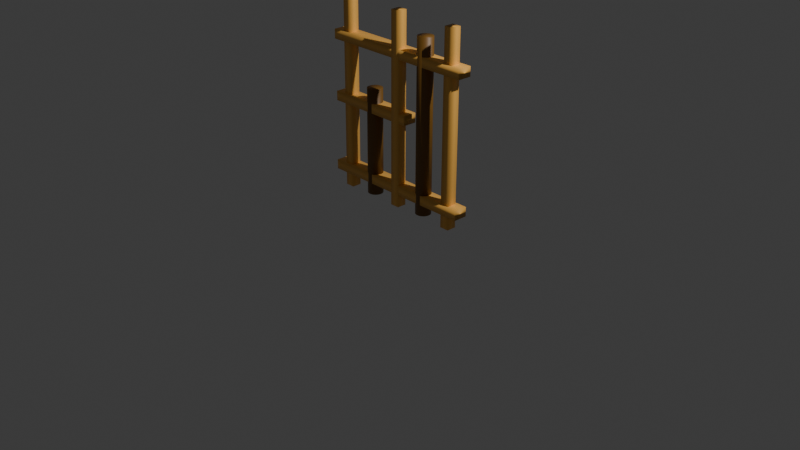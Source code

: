# Source: Angkloeng.blend  (saved by Blender 5.0.119; exported with 4.5.12 LTS)
import bpy
from mathutils import Matrix  # noqa: F401  (used for matrix-valued properties, if any)

bpy.ops.wm.read_factory_settings(use_empty=True)
scene = bpy.context.scene
scene.name = 'Scene'

# ---- collections
col_collection = bpy.data.collections.new('Collection'); scene.collection.children.link(col_collection)

# ---- materials (node trees are filled in below, after node groups)
mat_material_002 = bpy.data.materials.new('Material.002')
mat_material_001 = bpy.data.materials.new('Material.001')

# ---- material node trees
mat_material_002.use_nodes = True; mat_material_002.node_tree.nodes.clear()
_N = mat_material_002.node_tree.nodes; _L = mat_material_002.node_tree.links
n0 = _N.new('ShaderNodeBsdfPrincipled'); n0.name = 'Principled BSDF'; n0.location = (-200, 100)
n0.inputs[0].default_value = (1.0, 0.5206, 0.1045, 1.0)
n1 = _N.new('ShaderNodeOutputMaterial'); n1.name = 'Material Output'; n1.location = (200, 100)
_L.new(n0.outputs[0], n1.inputs[0])
n1.is_active_output = True
mat_material_001.use_nodes = True; mat_material_001.node_tree.nodes.clear()
_N = mat_material_001.node_tree.nodes; _L = mat_material_001.node_tree.links
n0 = _N.new('ShaderNodeBsdfPrincipled'); n0.name = 'Principled BSDF'; n0.location = (-200, 100)
n0.inputs[0].default_value = (0.2026, 0.09346, 0.01159, 1.0)
n1 = _N.new('ShaderNodeOutputMaterial'); n1.name = 'Material Output'; n1.location = (200, 100)
_L.new(n0.outputs[0], n1.inputs[0])
n1.is_active_output = True

# ---- world
world_world = bpy.data.worlds.new('World'); scene.world = world_world
world_world.use_nodes = True; world_world.node_tree.nodes.clear()
_N = world_world.node_tree.nodes; _L = world_world.node_tree.links
n0 = _N.new('ShaderNodeOutputWorld'); n0.name = 'World Output'; n0.location = (200, 100)
n1 = _N.new('ShaderNodeBackground'); n1.name = 'Background'; n1.location = (-200, 100)
n1.inputs[0].default_value = (0.05088, 0.05088, 0.05088, 1.0)
_L.new(n1.outputs[0], n0.inputs[0])
n0.is_active_output = True
world_world.color = (0.05088, 0.05088, 0.05088)
world_world.sun_shadow_jitter_overblur = 0.0

# ---- cameras
cam_camera = bpy.data.cameras.new('Camera')
cam_camera.clip_end = 100.0
cam_camera.ortho_scale = 7.314

# ---- lights
light_light = bpy.data.lights.new('Light', 'POINT')
light_light.energy = 1000.0
light_light.shadow_soft_size = 0.1

# ---- meshes
me_cube_001 = bpy.data.meshes.new('Cube.001')
me_cube_001.from_pydata([(-0.5, -0.5, -0.5), (-0.5, -0.5, 0.5), (-0.5, 0.5, -0.5), (-0.5, 0.5, 0.5), (0.5, -0.5, -0.5), (0.5, -0.5, 0.5), (0.5, 0.5, -0.5), (0.5, 0.5, 0.5)], [], [(0, 1, 3, 2), (2, 3, 7, 6), (6, 7, 5, 4), (4, 5, 1, 0), (2, 6, 4, 0), (7, 3, 1, 5)])
me_cube_001.polygons.foreach_set('use_smooth', [True] * 6)
_uv = me_cube_001.uv_layers.new(name='UVMap')
_uv.uv.foreach_set('vector', [0.375, 0.0, 0.625, 0.0, 0.625, 0.25, 0.375, 0.25, 0.375, 0.25, 0.625, 0.25, 0.625, 0.5, 0.375, 0.5, 0.375, 0.5, 0.625, 0.5, 0.625, 0.75, 0.375, 0.75, 0.375, 0.75, 0.625, 0.75, 0.625, 1.0, 0.375, 1.0, 0.125, 0.5, 0.375, 0.5, 0.375, 0.75, 0.125, 0.75, 0.625, 0.5, 0.875, 0.5, 0.875, 0.75, 0.625, 0.75])
me_cube_001.materials.append(mat_material_002)
me_cube_001.update()
me_cube_002 = bpy.data.meshes.new('Cube.002')
me_cube_002.from_pydata([(-0.5, -0.5, -0.5), (-0.5, -0.5, 0.5), (-0.5, 0.5, -0.5), (-0.5, 0.5, 0.5), (0.5, -0.5, -0.5), (0.5, -0.5, 0.5), (0.5, 0.5, -0.5), (0.5, 0.5, 0.5)], [], [(0, 1, 3, 2), (2, 3, 7, 6), (6, 7, 5, 4), (4, 5, 1, 0), (2, 6, 4, 0), (7, 3, 1, 5)])
me_cube_002.polygons.foreach_set('use_smooth', [True] * 6)
_uv = me_cube_002.uv_layers.new(name='UVMap')
_uv.uv.foreach_set('vector', [0.375, 0.0, 0.625, 0.0, 0.625, 0.25, 0.375, 0.25, 0.375, 0.25, 0.625, 0.25, 0.625, 0.5, 0.375, 0.5, 0.375, 0.5, 0.625, 0.5, 0.625, 0.75, 0.375, 0.75, 0.375, 0.75, 0.625, 0.75, 0.625, 1.0, 0.375, 1.0, 0.125, 0.5, 0.375, 0.5, 0.375, 0.75, 0.125, 0.75, 0.625, 0.5, 0.875, 0.5, 0.875, 0.75, 0.625, 0.75])
me_cube_002.materials.append(mat_material_002)
me_cube_002.update()
me_cube_003 = bpy.data.meshes.new('Cube.003')
me_cube_003.from_pydata([(-0.5, -0.5, -0.5), (-0.5, -0.5, 0.5), (-0.5, 0.5, -0.5), (-0.5, 0.5, 0.5), (0.5, -0.5, -0.5), (0.5, -0.5, 0.5), (0.5, 0.5, -0.5), (0.5, 0.5, 0.5)], [], [(0, 1, 3, 2), (2, 3, 7, 6), (6, 7, 5, 4), (4, 5, 1, 0), (2, 6, 4, 0), (7, 3, 1, 5)])
me_cube_003.polygons.foreach_set('use_smooth', [True] * 6)
_uv = me_cube_003.uv_layers.new(name='UVMap')
_uv.uv.foreach_set('vector', [0.375, 0.0, 0.625, 0.0, 0.625, 0.25, 0.375, 0.25, 0.375, 0.25, 0.625, 0.25, 0.625, 0.5, 0.375, 0.5, 0.375, 0.5, 0.625, 0.5, 0.625, 0.75, 0.375, 0.75, 0.375, 0.75, 0.625, 0.75, 0.625, 1.0, 0.375, 1.0, 0.125, 0.5, 0.375, 0.5, 0.375, 0.75, 0.125, 0.75, 0.625, 0.5, 0.875, 0.5, 0.875, 0.75, 0.625, 0.75])
me_cube_003.materials.append(mat_material_002)
me_cube_003.update()
me_cube_004 = bpy.data.meshes.new('Cube.004')
me_cube_004.from_pydata([(-0.5, -0.5, -0.5), (-0.5, -0.5, 0.5), (-0.5, 0.5, -0.5), (-0.5, 0.5, 0.5), (0.5, -0.5, -0.5), (0.5, -0.5, 0.5), (0.5, 0.5, -0.5), (0.5, 0.5, 0.5)], [], [(0, 1, 3, 2), (2, 3, 7, 6), (6, 7, 5, 4), (4, 5, 1, 0), (2, 6, 4, 0), (7, 3, 1, 5)])
me_cube_004.polygons.foreach_set('use_smooth', [True] * 6)
_uv = me_cube_004.uv_layers.new(name='UVMap')
_uv.uv.foreach_set('vector', [0.375, 0.0, 0.625, 0.0, 0.625, 0.25, 0.375, 0.25, 0.375, 0.25, 0.625, 0.25, 0.625, 0.5, 0.375, 0.5, 0.375, 0.5, 0.625, 0.5, 0.625, 0.75, 0.375, 0.75, 0.375, 0.75, 0.625, 0.75, 0.625, 1.0, 0.375, 1.0, 0.125, 0.5, 0.375, 0.5, 0.375, 0.75, 0.125, 0.75, 0.625, 0.5, 0.875, 0.5, 0.875, 0.75, 0.625, 0.75])
me_cube_004.materials.append(mat_material_002)
me_cube_004.update()
me_cylinder = bpy.data.meshes.new('Cylinder')
me_cylinder.from_pydata([(0.0, 0.08, -0.75), (0.0, 0.08, 0.75), (0.01561, 0.07846, -0.75), (0.01561, 0.07846, 0.75), (0.03061, 0.07391, -0.75), (0.03061, 0.07391, 0.75), (0.04445, 0.06652, -0.75), (0.04445, 0.06652, 0.75), (0.05657, 0.05657, -0.75), (0.05657, 0.05657, 0.75), (0.06652, 0.04445, -0.75), (0.06652, 0.04445, 0.75), (0.07391, 0.03061, -0.75), (0.07391, 0.03061, 0.75), (0.07846, 0.01561, -0.75), (0.07846, 0.01561, 0.75), (0.08, 0.0, -0.75), (0.08, 0.0, 0.75), (0.07846, -0.01561, -0.75), (0.07846, -0.01561, 0.75), (0.07391, -0.03061, -0.75), (0.07391, -0.03061, 0.75), (0.06652, -0.04445, -0.75), (0.06652, -0.04445, 0.75), (0.05657, -0.05657, -0.75), (0.05657, -0.05657, 0.75), (0.04445, -0.06652, -0.75), (0.04445, -0.06652, 0.75), (0.03061, -0.07391, -0.75), (0.03061, -0.07391, 0.75), (0.01561, -0.07846, -0.75), (0.01561, -0.07846, 0.75), (0.0, -0.08, -0.75), (0.0, -0.08, 0.75), (-0.01561, -0.07846, -0.75), (-0.01561, -0.07846, 0.75), (-0.03061, -0.07391, -0.75), (-0.03061, -0.07391, 0.75), (-0.04445, -0.06652, -0.75), (-0.04445, -0.06652, 0.75), (-0.05657, -0.05657, -0.75), (-0.05657, -0.05657, 0.75), (-0.06652, -0.04445, -0.75), (-0.06652, -0.04445, 0.75), (-0.07391, -0.03061, -0.75), (-0.07391, -0.03061, 0.75), (-0.07846, -0.01561, -0.75), (-0.07846, -0.01561, 0.75), (-0.08, 0.0, -0.75), (-0.08, 0.0, 0.75), (-0.07846, 0.01561, -0.75), (-0.07846, 0.01561, 0.75), (-0.07391, 0.03061, -0.75), (-0.07391, 0.03061, 0.75), (-0.06652, 0.04445, -0.75), (-0.06652, 0.04445, 0.75), (-0.05657, 0.05657, -0.75), (-0.05657, 0.05657, 0.75), (-0.04445, 0.06652, -0.75), (-0.04445, 0.06652, 0.75), (-0.03061, 0.07391, -0.75), (-0.03061, 0.07391, 0.75), (-0.01561, 0.07846, -0.75), (-0.01561, 0.07846, 0.75)], [], [(0, 1, 3, 2), (2, 3, 5, 4), (4, 5, 7, 6), (6, 7, 9, 8), (8, 9, 11, 10), (10, 11, 13, 12), (12, 13, 15, 14), (14, 15, 17, 16), (16, 17, 19, 18), (18, 19, 21, 20), (20, 21, 23, 22), (22, 23, 25, 24), (24, 25, 27, 26), (26, 27, 29, 28), (28, 29, 31, 30), (30, 31, 33, 32), (32, 33, 35, 34), (34, 35, 37, 36), (36, 37, 39, 38), (38, 39, 41, 40), (40, 41, 43, 42), (42, 43, 45, 44), (44, 45, 47, 46), (46, 47, 49, 48), (48, 49, 51, 50), (50, 51, 53, 52), (52, 53, 55, 54), (54, 55, 57, 56), (56, 57, 59, 58), (58, 59, 61, 60), (3, 1, 63, 61, 59, 57, 55, 53, 51, 49, 47, 45, 43, 41, 39, 37, 35, 33, 31, 29, 27, 25, 23, 21, 19, 17, 15, 13, 11, 9, 7, 5), (60, 61, 63, 62), (62, 63, 1, 0), (0, 2, 4, 6, 8, 10, 12, 14, 16, 18, 20, 22, 24, 26, 28, 30, 32, 34, 36, 38, 40, 42, 44, 46, 48, 50, 52, 54, 56, 58, 60, 62)])
me_cylinder.polygons.foreach_set('use_smooth', [True] * 34)
_uv = me_cylinder.uv_layers.new(name='UVMap')
_uv.uv.foreach_set('vector', [1.0, 0.5, 1.0, 1.0, 0.9688, 1.0, 0.9688, 0.5, 0.9688, 0.5, 0.9688, 1.0, 0.9375, 1.0, 0.9375, 0.5, 0.9375, 0.5, 0.9375, 1.0, 0.9062, 1.0, 0.9062, 0.5, 0.9062, 0.5, 0.9062, 1.0, 0.875, 1.0, 0.875, 0.5, 0.875, 0.5, 0.875, 1.0, 0.8438, 1.0, 0.8438, 0.5, 0.8438, 0.5, 0.8438, 1.0, 0.8125, 1.0, 0.8125, 0.5, 0.8125, 0.5, 0.8125, 1.0, 0.7812, 1.0, 0.7812, 0.5, 0.7812, 0.5, 0.7812, 1.0, 0.75, 1.0, 0.75, 0.5, 0.75, 0.5, 0.75, 1.0, 0.7188, 1.0, 0.7188, 0.5, 0.7188, 0.5, 0.7188, 1.0, 0.6875, 1.0, 0.6875, 0.5, 0.6875, 0.5, 0.6875, 1.0, 0.6562, 1.0, 0.6562, 0.5, 0.6562, 0.5, 0.6562, 1.0, 0.625, 1.0, 0.625, 0.5, 0.625, 0.5, 0.625, 1.0, 0.5938, 1.0, 0.5938, 0.5, 0.5938, 0.5, 0.5938, 1.0, 0.5625, 1.0, 0.5625, 0.5, 0.5625, 0.5, 0.5625, 1.0, 0.5312, 1.0, 0.5312, 0.5, 0.5312, 0.5, 0.5312, 1.0, 0.5, 1.0, 0.5, 0.5, 0.5, 0.5, 0.5, 1.0, 0.4688, 1.0, 0.4688, 0.5, 0.4688, 0.5, 0.4688, 1.0, 0.4375, 1.0, 0.4375, 0.5, 0.4375, 0.5, 0.4375, 1.0, 0.4062, 1.0, 0.4062, 0.5, 0.4062, 0.5, 0.4062, 1.0, 0.375, 1.0, 0.375, 0.5, 0.375, 0.5, 0.375, 1.0, 0.3438, 1.0, 0.3438, 0.5, 0.3438, 0.5, 0.3438, 1.0, 0.3125, 1.0, 0.3125, 0.5, 0.3125, 0.5, 0.3125, 1.0, 0.2812, 1.0, 0.2812, 0.5, 0.2812, 0.5, 0.2812, 1.0, 0.25, 1.0, 0.25, 0.5, 0.25, 0.5, 0.25, 1.0, 0.2188, 1.0, 0.2188, 0.5, 0.2188, 0.5, 0.2188, 1.0, 0.1875, 1.0, 0.1875, 0.5, 0.1875, 0.5, 0.1875, 1.0, 0.1562, 1.0, 0.1562, 0.5, 0.1562, 0.5, 0.1562, 1.0, 0.125, 1.0, 0.125, 0.5, 0.125, 0.5, 0.125, 1.0, 0.09375, 1.0, 0.09375, 0.5, 0.09375, 0.5, 0.09375, 1.0, 0.0625, 1.0, 0.0625, 0.5, 0.2968, 0.4854, 0.25, 0.49, 0.2032, 0.4854, 0.1582, 0.4717, 0.1167, 0.4496, 0.08029, 0.4197, 0.05045, 0.3833, 0.02827, 0.3418, 0.01461, 0.2968, 0.01, 0.25, 0.01461, 0.2032, 0.02827, 0.1582, 0.05045, 0.1167, 0.08029, 0.08029, 0.1167, 0.05045, 0.1582, 0.02827, 0.2032, 0.01461, 0.25, 0.01, 0.2968, 0.01461, 0.3418, 0.02827, 0.3833, 0.05045, 0.4197, 0.08029, 0.4496, 0.1167, 0.4717, 0.1582, 0.4854, 0.2032, 0.49, 0.25, 0.4854, 0.2968, 0.4717, 0.3418, 0.4496, 0.3833, 0.4197, 0.4197, 0.3833, 0.4496, 0.3418, 0.4717, 0.0625, 0.5, 0.0625, 1.0, 0.03125, 1.0, 0.03125, 0.5, 0.03125, 0.5, 0.03125, 1.0, 0.0, 1.0, 0.0, 0.5, 0.75, 0.49, 0.7968, 0.4854, 0.8418, 0.4717, 0.8833, 0.4496, 0.9197, 0.4197, 0.9496, 0.3833, 0.9717, 0.3418, 0.9854, 0.2968, 0.99, 0.25, 0.9854, 0.2032, 0.9717, 0.1582, 0.9496, 0.1167, 0.9197, 0.08029, 0.8833, 0.05045, 0.8418, 0.02827, 0.7968, 0.01461, 0.75, 0.01, 0.7032, 0.01461, 0.6582, 0.02827, 0.6167, 0.05045, 0.5803, 0.08029, 0.5504, 0.1167, 0.5283, 0.1582, 0.5146, 0.2032, 0.51, 0.25, 0.5146, 0.2968, 0.5283, 0.3418, 0.5504, 0.3833, 0.5803, 0.4197, 0.6167, 0.4496, 0.6582, 0.4717, 0.7032, 0.4854])
me_cylinder.materials.append(mat_material_001)
me_cylinder.update()
me_cylinder_003 = bpy.data.meshes.new('Cylinder.003')
me_cylinder_003.from_pydata([(0.0, 0.08, -0.75), (0.0, 0.08, 0.75), (0.01561, 0.07846, -0.75), (0.01561, 0.07846, 0.75), (0.03061, 0.07391, -0.75), (0.03061, 0.07391, 0.75), (0.04445, 0.06652, -0.75), (0.04445, 0.06652, 0.75), (0.05657, 0.05657, -0.75), (0.05657, 0.05657, 0.75), (0.06652, 0.04445, -0.75), (0.06652, 0.04445, 0.75), (0.07391, 0.03061, -0.75), (0.07391, 0.03061, 0.75), (0.07846, 0.01561, -0.75), (0.07846, 0.01561, 0.75), (0.08, 0.0, -0.75), (0.08, 0.0, 0.75), (0.07846, -0.01561, -0.75), (0.07846, -0.01561, 0.75), (0.07391, -0.03061, -0.75), (0.07391, -0.03061, 0.75), (0.06652, -0.04445, -0.75), (0.06652, -0.04445, 0.75), (0.05657, -0.05657, -0.75), (0.05657, -0.05657, 0.75), (0.04445, -0.06652, -0.75), (0.04445, -0.06652, 0.75), (0.03061, -0.07391, -0.75), (0.03061, -0.07391, 0.75), (0.01561, -0.07846, -0.75), (0.01561, -0.07846, 0.75), (0.0, -0.08, -0.75), (0.0, -0.08, 0.75), (-0.01561, -0.07846, -0.75), (-0.01561, -0.07846, 0.75), (-0.03061, -0.07391, -0.75), (-0.03061, -0.07391, 0.75), (-0.04445, -0.06652, -0.75), (-0.04445, -0.06652, 0.75), (-0.05657, -0.05657, -0.75), (-0.05657, -0.05657, 0.75), (-0.06652, -0.04445, -0.75), (-0.06652, -0.04445, 0.75), (-0.07391, -0.03061, -0.75), (-0.07391, -0.03061, 0.75), (-0.07846, -0.01561, -0.75), (-0.07846, -0.01561, 0.75), (-0.08, 0.0, -0.75), (-0.08, 0.0, 0.75), (-0.07846, 0.01561, -0.75), (-0.07846, 0.01561, 0.75), (-0.07391, 0.03061, -0.75), (-0.07391, 0.03061, 0.75), (-0.06652, 0.04445, -0.75), (-0.06652, 0.04445, 0.75), (-0.05657, 0.05657, -0.75), (-0.05657, 0.05657, 0.75), (-0.04445, 0.06652, -0.75), (-0.04445, 0.06652, 0.75), (-0.03061, 0.07391, -0.75), (-0.03061, 0.07391, 0.75), (-0.01561, 0.07846, -0.75), (-0.01561, 0.07846, 0.75)], [], [(0, 1, 3, 2), (2, 3, 5, 4), (4, 5, 7, 6), (6, 7, 9, 8), (8, 9, 11, 10), (10, 11, 13, 12), (12, 13, 15, 14), (14, 15, 17, 16), (16, 17, 19, 18), (18, 19, 21, 20), (20, 21, 23, 22), (22, 23, 25, 24), (24, 25, 27, 26), (26, 27, 29, 28), (28, 29, 31, 30), (30, 31, 33, 32), (32, 33, 35, 34), (34, 35, 37, 36), (36, 37, 39, 38), (38, 39, 41, 40), (40, 41, 43, 42), (42, 43, 45, 44), (44, 45, 47, 46), (46, 47, 49, 48), (48, 49, 51, 50), (50, 51, 53, 52), (52, 53, 55, 54), (54, 55, 57, 56), (56, 57, 59, 58), (58, 59, 61, 60), (3, 1, 63, 61, 59, 57, 55, 53, 51, 49, 47, 45, 43, 41, 39, 37, 35, 33, 31, 29, 27, 25, 23, 21, 19, 17, 15, 13, 11, 9, 7, 5), (60, 61, 63, 62), (62, 63, 1, 0), (0, 2, 4, 6, 8, 10, 12, 14, 16, 18, 20, 22, 24, 26, 28, 30, 32, 34, 36, 38, 40, 42, 44, 46, 48, 50, 52, 54, 56, 58, 60, 62)])
me_cylinder_003.polygons.foreach_set('use_smooth', [True] * 34)
_uv = me_cylinder_003.uv_layers.new(name='UVMap')
_uv.uv.foreach_set('vector', [1.0, 0.5, 1.0, 1.0, 0.9688, 1.0, 0.9688, 0.5, 0.9688, 0.5, 0.9688, 1.0, 0.9375, 1.0, 0.9375, 0.5, 0.9375, 0.5, 0.9375, 1.0, 0.9062, 1.0, 0.9062, 0.5, 0.9062, 0.5, 0.9062, 1.0, 0.875, 1.0, 0.875, 0.5, 0.875, 0.5, 0.875, 1.0, 0.8438, 1.0, 0.8438, 0.5, 0.8438, 0.5, 0.8438, 1.0, 0.8125, 1.0, 0.8125, 0.5, 0.8125, 0.5, 0.8125, 1.0, 0.7812, 1.0, 0.7812, 0.5, 0.7812, 0.5, 0.7812, 1.0, 0.75, 1.0, 0.75, 0.5, 0.75, 0.5, 0.75, 1.0, 0.7188, 1.0, 0.7188, 0.5, 0.7188, 0.5, 0.7188, 1.0, 0.6875, 1.0, 0.6875, 0.5, 0.6875, 0.5, 0.6875, 1.0, 0.6562, 1.0, 0.6562, 0.5, 0.6562, 0.5, 0.6562, 1.0, 0.625, 1.0, 0.625, 0.5, 0.625, 0.5, 0.625, 1.0, 0.5938, 1.0, 0.5938, 0.5, 0.5938, 0.5, 0.5938, 1.0, 0.5625, 1.0, 0.5625, 0.5, 0.5625, 0.5, 0.5625, 1.0, 0.5312, 1.0, 0.5312, 0.5, 0.5312, 0.5, 0.5312, 1.0, 0.5, 1.0, 0.5, 0.5, 0.5, 0.5, 0.5, 1.0, 0.4688, 1.0, 0.4688, 0.5, 0.4688, 0.5, 0.4688, 1.0, 0.4375, 1.0, 0.4375, 0.5, 0.4375, 0.5, 0.4375, 1.0, 0.4062, 1.0, 0.4062, 0.5, 0.4062, 0.5, 0.4062, 1.0, 0.375, 1.0, 0.375, 0.5, 0.375, 0.5, 0.375, 1.0, 0.3438, 1.0, 0.3438, 0.5, 0.3438, 0.5, 0.3438, 1.0, 0.3125, 1.0, 0.3125, 0.5, 0.3125, 0.5, 0.3125, 1.0, 0.2812, 1.0, 0.2812, 0.5, 0.2812, 0.5, 0.2812, 1.0, 0.25, 1.0, 0.25, 0.5, 0.25, 0.5, 0.25, 1.0, 0.2188, 1.0, 0.2188, 0.5, 0.2188, 0.5, 0.2188, 1.0, 0.1875, 1.0, 0.1875, 0.5, 0.1875, 0.5, 0.1875, 1.0, 0.1562, 1.0, 0.1562, 0.5, 0.1562, 0.5, 0.1562, 1.0, 0.125, 1.0, 0.125, 0.5, 0.125, 0.5, 0.125, 1.0, 0.09375, 1.0, 0.09375, 0.5, 0.09375, 0.5, 0.09375, 1.0, 0.0625, 1.0, 0.0625, 0.5, 0.2968, 0.4854, 0.25, 0.49, 0.2032, 0.4854, 0.1582, 0.4717, 0.1167, 0.4496, 0.08029, 0.4197, 0.05045, 0.3833, 0.02827, 0.3418, 0.01461, 0.2968, 0.01, 0.25, 0.01461, 0.2032, 0.02827, 0.1582, 0.05045, 0.1167, 0.08029, 0.08029, 0.1167, 0.05045, 0.1582, 0.02827, 0.2032, 0.01461, 0.25, 0.01, 0.2968, 0.01461, 0.3418, 0.02827, 0.3833, 0.05045, 0.4197, 0.08029, 0.4496, 0.1167, 0.4717, 0.1582, 0.4854, 0.2032, 0.49, 0.25, 0.4854, 0.2968, 0.4717, 0.3418, 0.4496, 0.3833, 0.4197, 0.4197, 0.3833, 0.4496, 0.3418, 0.4717, 0.0625, 0.5, 0.0625, 1.0, 0.03125, 1.0, 0.03125, 0.5, 0.03125, 0.5, 0.03125, 1.0, 0.0, 1.0, 0.0, 0.5, 0.75, 0.49, 0.7968, 0.4854, 0.8418, 0.4717, 0.8833, 0.4496, 0.9197, 0.4197, 0.9496, 0.3833, 0.9717, 0.3418, 0.9854, 0.2968, 0.99, 0.25, 0.9854, 0.2032, 0.9717, 0.1582, 0.9496, 0.1167, 0.9197, 0.08029, 0.8833, 0.05045, 0.8418, 0.02827, 0.7968, 0.01461, 0.75, 0.01, 0.7032, 0.01461, 0.6582, 0.02827, 0.6167, 0.05045, 0.5803, 0.08029, 0.5504, 0.1167, 0.5283, 0.1582, 0.5146, 0.2032, 0.51, 0.25, 0.5146, 0.2968, 0.5283, 0.3418, 0.5504, 0.3833, 0.5803, 0.4197, 0.6167, 0.4496, 0.6582, 0.4717, 0.7032, 0.4854])
me_cylinder_003.materials.append(mat_material_001)
me_cylinder_003.update()
me_cube_005 = bpy.data.meshes.new('Cube.005')
me_cube_005.from_pydata([(-0.5, -0.5, -0.5), (-0.5, -0.5, 0.5), (-0.5, 0.5, -0.5), (-0.5, 0.5, 0.5), (0.5, -0.5, -0.5), (0.5, -0.5, 0.5), (0.5, 0.5, -0.5), (0.5, 0.5, 0.5)], [], [(0, 1, 3, 2), (2, 3, 7, 6), (6, 7, 5, 4), (4, 5, 1, 0), (2, 6, 4, 0), (7, 3, 1, 5)])
me_cube_005.polygons.foreach_set('use_smooth', [True] * 6)
_uv = me_cube_005.uv_layers.new(name='UVMap')
_uv.uv.foreach_set('vector', [0.375, 0.0, 0.625, 0.0, 0.625, 0.25, 0.375, 0.25, 0.375, 0.25, 0.625, 0.25, 0.625, 0.5, 0.375, 0.5, 0.375, 0.5, 0.625, 0.5, 0.625, 0.75, 0.375, 0.75, 0.375, 0.75, 0.625, 0.75, 0.625, 1.0, 0.375, 1.0, 0.125, 0.5, 0.375, 0.5, 0.375, 0.75, 0.125, 0.75, 0.625, 0.5, 0.875, 0.5, 0.875, 0.75, 0.625, 0.75])
me_cube_005.materials.append(mat_material_002)
me_cube_005.update()
me_cube_006 = bpy.data.meshes.new('Cube.006')
me_cube_006.from_pydata([(-0.5, -0.5, -0.5), (-0.5, -0.5, 0.5), (-0.5, 0.5, -0.5), (-0.5, 0.5, 0.5), (0.5, -0.5, -0.5), (0.5, -0.5, 0.5), (0.5, 0.5, -0.5), (0.5, 0.5, 0.5)], [], [(0, 1, 3, 2), (2, 3, 7, 6), (6, 7, 5, 4), (4, 5, 1, 0), (2, 6, 4, 0), (7, 3, 1, 5)])
me_cube_006.polygons.foreach_set('use_smooth', [True] * 6)
_uv = me_cube_006.uv_layers.new(name='UVMap')
_uv.uv.foreach_set('vector', [0.375, 0.0, 0.625, 0.0, 0.625, 0.25, 0.375, 0.25, 0.375, 0.25, 0.625, 0.25, 0.625, 0.5, 0.375, 0.5, 0.375, 0.5, 0.625, 0.5, 0.625, 0.75, 0.375, 0.75, 0.375, 0.75, 0.625, 0.75, 0.625, 1.0, 0.375, 1.0, 0.125, 0.5, 0.375, 0.5, 0.375, 0.75, 0.125, 0.75, 0.625, 0.5, 0.875, 0.5, 0.875, 0.75, 0.625, 0.75])
me_cube_006.materials.append(mat_material_002)
me_cube_006.update()

# ---- objects
ob_light = bpy.data.objects.new('Light', light_light)
ob_camera = bpy.data.objects.new('Camera', cam_camera)
ob_rangka_kiri = bpy.data.objects.new('Rangka_Kiri', me_cube_001)
ob_rangka_kanan = bpy.data.objects.new('Rangka_Kanan', me_cube_002)
ob_palang_atas = bpy.data.objects.new('Palang_Atas', me_cube_003)
ob_palang_bawah = bpy.data.objects.new('Palang_Bawah', me_cube_004)
ob_bambu_1 = bpy.data.objects.new('Bambu_1', me_cylinder)
ob_bambu_4 = bpy.data.objects.new('Bambu_4', me_cylinder_003)
ob_rangka_kanan_001 = bpy.data.objects.new('Rangka_Kanan.001', me_cube_005)
ob_palang_bawah_001 = bpy.data.objects.new('Palang_Bawah.001', me_cube_006)

# ---- transforms, parenting, visibility, modifiers, constraints
ob_light.location = (4.076, 1.005, 5.904)
ob_light.rotation_euler = (0.6503, 0.05522, 1.866)
ob_light.lock_rotations_4d = False
ob_light.empty_display_type = 'ARROWS'
ob_light.color = (0.0, 0.0, 0.0, 0.0)
ob_light.lineart.crease_threshold = 0.0
ob_camera.location = (7.359, -6.926, 4.958)
ob_camera.rotation_euler = (1.109, 0.0, 0.8149)
ob_camera.lock_rotations_4d = False
ob_camera.empty_display_type = 'ARROWS'
ob_camera.color = (0.0, 0.0, 0.0, 0.0)
ob_camera.display_type = 'WIRE'
ob_camera.lineart.crease_threshold = 0.0
ob_rangka_kiri.location = (0.6875, 0.0, 1.151)
ob_rangka_kiri.rotation_euler = (-0.0, 3.147, -0.0)
ob_rangka_kiri.scale = (0.1, 0.1, 2.0)
ob_rangka_kanan.location = (-0.6878, 0.0, 1.16)
ob_rangka_kanan.rotation_euler = (-0.0, 3.147, -0.0)
ob_rangka_kanan.scale = (0.1, 0.1, 2.0)
ob_palang_atas.location = (-0.00391, 0.0, 0.3556)
ob_palang_atas.rotation_euler = (-0.0, 3.147, -0.0)
ob_palang_atas.scale = (1.7, 0.15, 0.1)
ob_palang_bawah.location = (0.003669, 0.0, 1.756)
ob_palang_bawah.rotation_euler = (-0.0, 3.147, -0.0)
ob_palang_bawah.scale = (1.7, 0.15, 0.1)
ob_bambu_1.location = (0.3486, 0.0, 1.087)
ob_bambu_1.rotation_euler = (0.0001924, 3.147, -0.03554)
ob_bambu_1.scale = (1.0, 1.0, 1.2)
ob_bambu_4.location = (-0.3478, 0.0, 0.748)
ob_bambu_4.rotation_euler = (0.0002125, 3.147, -0.03926)
ob_bambu_4.scale = (1.0, 1.0, 0.75)
ob_rangka_kanan_001.location = (0.01863, -0.02552, 1.174)
ob_rangka_kanan_001.rotation_euler = (-0.0, 3.147, -0.0)
ob_rangka_kanan_001.scale = (0.1, 0.1, 2.0)
ob_palang_bawah_001.location = (-0.3458, 0.0009317, 1.115)
ob_palang_bawah_001.rotation_euler = (-0.0, 3.147, -0.0)
ob_palang_bawah_001.scale = (0.984, 0.15, 0.1)

# ---- collection membership
col_collection.objects.link(ob_light)
col_collection.objects.link(ob_camera)
col_collection.objects.link(ob_rangka_kiri)
col_collection.objects.link(ob_rangka_kanan)
col_collection.objects.link(ob_palang_atas)
col_collection.objects.link(ob_palang_bawah)
col_collection.objects.link(ob_bambu_1)
col_collection.objects.link(ob_bambu_4)
col_collection.objects.link(ob_rangka_kanan_001)
col_collection.objects.link(ob_palang_bawah_001)

# ---- scene / render settings (as saved in the file)
scene.camera = ob_camera
scene.frame_start = 1; scene.frame_end = 250; scene.frame_set(1)
scene.render.engine = 'BLENDER_EEVEE_NEXT'
scene.render.bake_bias = 0.0
scene.render.bake_samples = 0
scene.cycles.sampling_pattern = 'TABULATED_SOBOL'
scene.eevee.use_volume_custom_range = False
bpy.context.view_layer.update()
